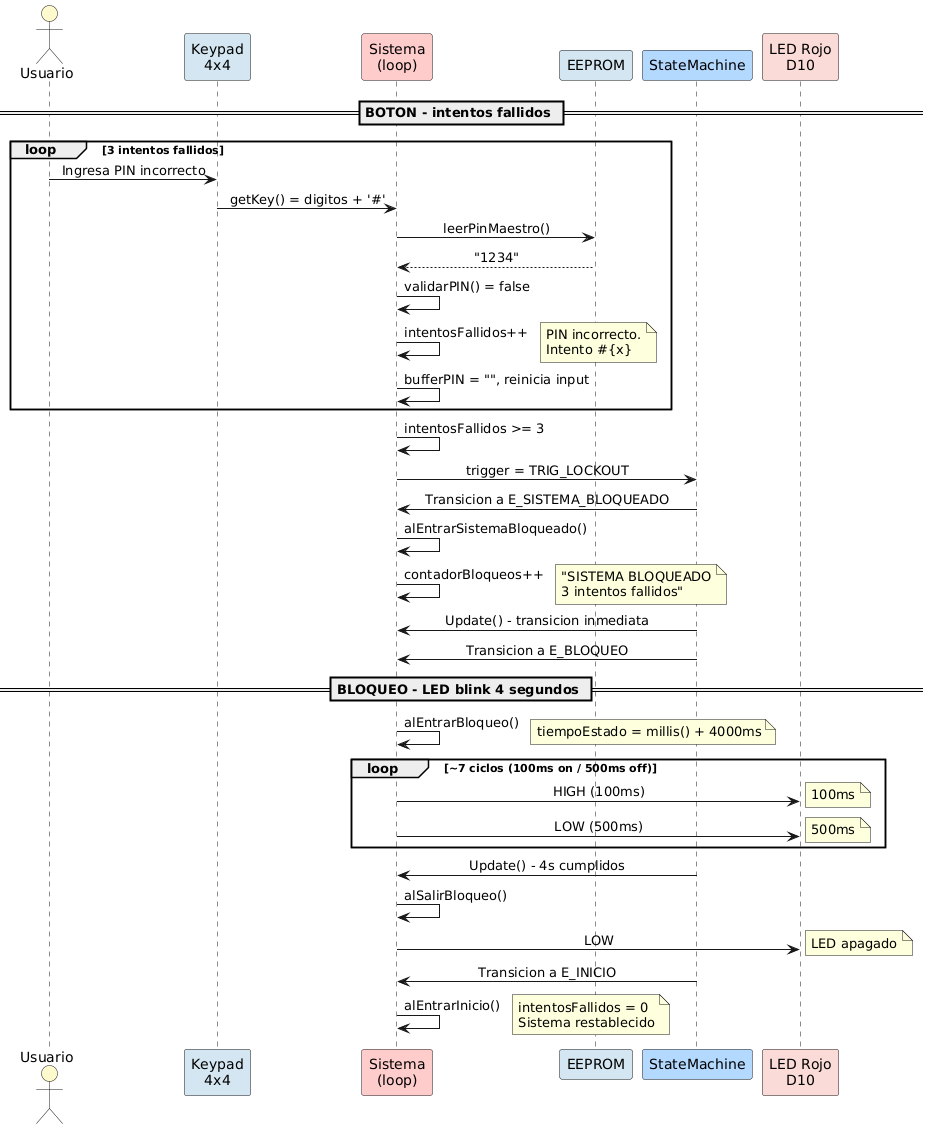

The diagram above was rendered by PlantUML. Its source (embedded in the PNG):
@startuml BloqueoIntentos
' ====================================================================
' Diagrama de secuencia - Bloqueo por 3 intentos fallidos
' PIN incorrecto x3 -> SISTEMA_BLOQUEADO -> BLOQUEO 4s -> reposo
' ====================================================================

skinparam backgroundColor white
skinparam defaultFontName SansSerif
skinparam sequenceMessageAlign center

actor "Usuario" as USR #FFFACD
participant "Keypad\n4x4" as TEC #D4E6F1
participant "Sistema\n(loop)" as SYS #FFCCCC
participant "EEPROM" as EEP #D4E6F1
participant "StateMachine" as FSM #B3D9FF
participant "LED Rojo\nD10" as LEDR #FADBD8

== BOTON - intentos fallidos ==

loop 3 intentos fallidos
  USR -> TEC: Ingresa PIN incorrecto
  TEC -> SYS: getKey() = digitos + '#'
  SYS -> EEP: leerPinMaestro()
  EEP --> SYS: "1234"
  SYS -> SYS: validarPIN() = false
  SYS -> SYS: intentosFallidos++
  note right: PIN incorrecto.\nIntento #{x}
  SYS -> SYS: bufferPIN = "", reinicia input
end

SYS -> SYS: intentosFallidos >= 3
SYS -> FSM: trigger = TRIG_LOCKOUT

FSM -> SYS: Transicion a E_SISTEMA_BLOQUEADO
SYS -> SYS: alEntrarSistemaBloqueado()
SYS -> SYS: contadorBloqueos++
note right: "SISTEMA BLOQUEADO\n3 intentos fallidos"

FSM -> SYS: Update() - transicion inmediata
FSM -> SYS: Transicion a E_BLOQUEO

== BLOQUEO - LED blink 4 segundos ==
SYS -> SYS: alEntrarBloqueo()
note right: tiempoEstado = millis() + 4000ms

loop ~7 ciclos (100ms on / 500ms off)
  SYS -> LEDR: HIGH (100ms)
  note right: 100ms
  SYS -> LEDR: LOW (500ms)
  note right: 500ms
end

FSM -> SYS: Update() - 4s cumplidos
SYS -> SYS: alSalirBloqueo()
SYS -> LEDR: LOW
note right: LED apagado

FSM -> SYS: Transicion a E_INICIO
SYS -> SYS: alEntrarInicio()
note right: intentosFallidos = 0\nSistema restablecido

@enduml